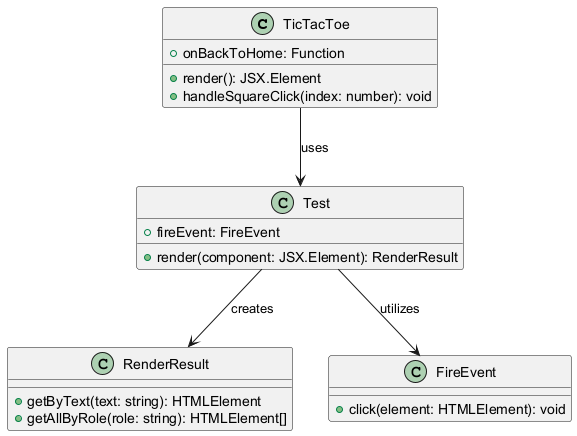

The diagram above was rendered by PlantUML. Its source (embedded in the PNG):
@startuml
class TicTacToe {
    +onBackToHome: Function
    +render(): JSX.Element
    +handleSquareClick(index: number): void
}

class Test {
    +render(component: JSX.Element): RenderResult
    +fireEvent: FireEvent
}

class RenderResult {
    +getByText(text: string): HTMLElement
    +getAllByRole(role: string): HTMLElement[]
}

class FireEvent {
    +click(element: HTMLElement): void
}

TicTacToe --> Test : uses
Test --> RenderResult : creates
Test --> FireEvent : utilizes
@enduml